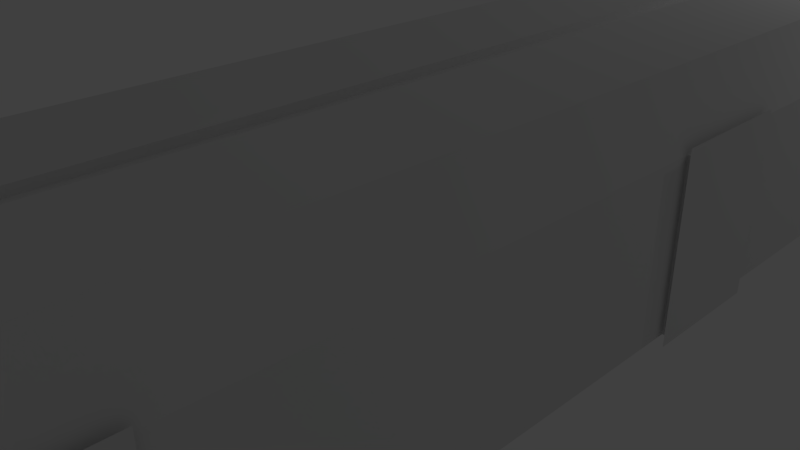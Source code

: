 # Source: hallway.blend  (saved by Blender 2.69.0; exported with 4.5.12 LTS)
import bpy
from mathutils import Matrix  # noqa: F401  (used for matrix-valued properties, if any)

bpy.ops.wm.read_factory_settings(use_empty=True)
scene = bpy.context.scene
scene.name = 'Scene'

# ---- collections
col_collection_1 = bpy.data.collections.new('Collection 1'); scene.collection.children.link(col_collection_1)

# ---- materials (node trees are filled in below, after node groups)
mat_material = bpy.data.materials.new('Material')
mat_material.alpha_threshold = 0.0
mat_material.use_transparent_shadow = False
mat_material.roughness = 0.5
mat_material.line_color = (0.0, 0.0, 0.0, 1.0)

# ---- material node trees

# ---- world
world_world = bpy.data.worlds.new('World'); scene.world = world_world
world_world.color = (0.05088, 0.05088, 0.05088)
world_world.use_sun_shadow = False
world_world.sun_shadow_jitter_overblur = 0.0
world_world.cycles.sampling_method = 'MANUAL'
world_world.cycles.sample_map_resolution = 256

# ---- cameras
cam_camera = bpy.data.cameras.new('Camera')
cam_camera.clip_end = 100.0
cam_camera.lens = 35.0
cam_camera.sensor_width = 32.0
cam_camera.sensor_height = 18.0
cam_camera.ortho_scale = 7.314
cam_camera.dof.focus_distance = 0.0
cam_camera.dof.aperture_fstop = 128.0

# ---- lights
light_lamp = bpy.data.lights.new('Lamp', 'POINT')
light_lamp.transmission_factor = 0.0
light_lamp.cutoff_distance = 30.0
light_lamp.energy = 100.0
light_lamp.shadow_buffer_clip_start = 1.001
light_lamp.shadow_soft_size = 0.1
light_lamp.shadow_maximum_resolution = 0.006
light_lamp.use_absolute_resolution = True
light_lamp.cycles.use_multiple_importance_sampling = False

# ---- meshes
me_cube_009 = bpy.data.meshes.new('Cube.009')
me_cube_009.from_pydata([(0.0, -0.4246, -1.05), (0.0, 0.4246, -1.05), (-4.768e-07, -0.4246, 1.05), (0.0, 0.4246, 1.05)], [], [(0, 1, 3, 2)])
me_cube_009.materials.append(mat_material)
me_cube_009.use_remesh_preserve_volume = False
me_cube_009.use_remesh_preserve_attributes = False
me_cube_009.use_mirror_vertex_groups = False
me_cube_009.update()
me_cube_008 = bpy.data.meshes.new('Cube.008')
me_cube_008.from_pydata([(2.384e-07, -0.4048, -1.05), (2.384e-07, 0.4048, -1.05), (-2.384e-07, -0.4048, 1.05), (-2.384e-07, 0.4048, 1.05)], [], [(0, 1, 3, 2)])
me_cube_008.materials.append(mat_material)
me_cube_008.use_remesh_preserve_volume = False
me_cube_008.use_remesh_preserve_attributes = False
me_cube_008.use_mirror_vertex_groups = False
me_cube_008.update()
me_cube_007 = bpy.data.meshes.new('Cube.007')
me_cube_007.from_pydata([(0.0, -0.3985, -1.05), (4.768e-07, 0.3985, -1.05), (0.0, -0.3985, 1.05), (0.0, 0.3985, 1.05)], [], [(0, 1, 3, 2)])
me_cube_007.materials.append(mat_material)
me_cube_007.use_remesh_preserve_volume = False
me_cube_007.use_remesh_preserve_attributes = False
me_cube_007.use_mirror_vertex_groups = False
me_cube_007.update()
me_cube_006 = bpy.data.meshes.new('Cube.006')
me_cube_006.from_pydata([(0.0, 0.3985, -1.05), (0.0, -0.3985, -1.05), (-2.384e-07, 0.3985, 1.05), (-4.768e-07, -0.3985, 1.05)], [], [(0, 1, 3, 2)])
me_cube_006.materials.append(mat_material)
me_cube_006.use_remesh_preserve_volume = False
me_cube_006.use_remesh_preserve_attributes = False
me_cube_006.use_mirror_vertex_groups = False
me_cube_006.update()
me_cube_005 = bpy.data.meshes.new('Cube.005')
me_cube_005.from_pydata([(0.0, 0.4048, -1.05), (0.0, -0.4048, -1.05), (0.0, 0.4048, 1.05), (-2.384e-07, -0.4048, 1.05)], [], [(0, 1, 3, 2)])
me_cube_005.materials.append(mat_material)
me_cube_005.use_remesh_preserve_volume = False
me_cube_005.use_remesh_preserve_attributes = False
me_cube_005.use_mirror_vertex_groups = False
me_cube_005.update()
me_cube_004 = bpy.data.meshes.new('Cube.004')
me_cube_004.from_pydata([(0.0, 0.4246, -1.05), (0.0, -0.4246, -1.05), (0.0, 0.4246, 1.05), (0.0, -0.4246, 1.05)], [], [(0, 1, 3, 2)])
me_cube_004.materials.append(mat_material)
me_cube_004.use_remesh_preserve_volume = False
me_cube_004.use_remesh_preserve_attributes = False
me_cube_004.use_mirror_vertex_groups = False
me_cube_004.update()
me_cube_003 = bpy.data.meshes.new('Cube.003')
me_cube_003.from_pydata([(0.0, 0.4135, -1.05), (0.0, -0.4135, -1.05), (2.384e-07, 0.4135, 1.05), (0.0, -0.4135, 1.05)], [], [(0, 1, 3, 2)])
me_cube_003.materials.append(mat_material)
me_cube_003.use_remesh_preserve_volume = False
me_cube_003.use_remesh_preserve_attributes = False
me_cube_003.use_mirror_vertex_groups = False
me_cube_003.update()
me_cube_002 = bpy.data.meshes.new('Cube.002')
me_cube_002.from_pydata([(0.0, -0.4135, -1.05), (0.0, 0.4135, -1.05), (0.0, -0.4135, 1.05), (0.0, 0.4135, 1.05)], [], [(0, 1, 3, 2)])
me_cube_002.materials.append(mat_material)
me_cube_002.use_remesh_preserve_volume = False
me_cube_002.use_remesh_preserve_attributes = False
me_cube_002.use_mirror_vertex_groups = False
me_cube_002.update()
me_cube_001 = bpy.data.meshes.new('Cube.001')
me_cube_001.from_pydata([(0.2, 9.398, 0.04712), (-0.2, 9.398, 0.04712), (0.2, -8.689, 0.04712), (-0.2, -8.689, 0.04712), (-0.2, 6.452, 0.04712), (0.2, 6.452, 0.04712), (-0.2, 5.384, 0.04712), (0.2, 5.384, 0.04712), (-0.2, 2.426, 0.04712), (0.2, 2.426, 0.04712), (-0.2, 1.416, 0.04712), (0.2, 1.416, 0.04712), (-0.2, -1.592, 0.04712), (0.2, -1.592, 0.04712), (-0.2, -2.594, 0.04712), (0.2, -2.594, 0.04712), (-0.2, -5.582, 0.04712), (0.2, -5.582, 0.04712), (-0.2, -6.62, 0.04712), (0.2, -6.62, 0.04712), (0.2, 9.398, -0.04712), (-0.2, 9.398, -0.04712), (0.2, -8.689, -0.04712), (-0.2, -8.689, -0.04712), (-0.2, 6.452, -0.04712), (0.2, 6.452, -0.04712), (-0.2, 5.384, -0.04712), (0.2, 5.384, -0.04712), (-0.2, 2.426, -0.04712), (0.2, 2.426, -0.04712), (-0.2, 1.416, -0.04712), (0.2, 1.416, -0.04712), (-0.2, -1.592, -0.04712), (0.2, -1.592, -0.04712), (-0.2, -2.594, -0.04712), (0.2, -2.594, -0.04712), (-0.2, -5.582, -0.04712), (0.2, -5.582, -0.04712), (-0.2, -6.62, -0.04712), (0.2, -6.62, -0.04712)], [], [(8, 6, 26, 28), (2, 3, 23, 22), (0, 5, 25, 20), (19, 2, 22, 39), (10, 8, 28, 30), (15, 17, 37, 35), (5, 7, 27, 25), (12, 10, 30, 32), (17, 19, 39, 37), (39, 22, 23, 38), (20, 25, 24, 21), (25, 27, 26, 24), (27, 29, 28, 26), (29, 31, 30, 28), (31, 33, 32, 30), (33, 35, 34, 32), (35, 37, 36, 34), (37, 39, 38, 36), (13, 15, 35, 33), (18, 16, 36, 38), (1, 0, 20, 21), (6, 4, 24, 26), (11, 13, 33, 31), (16, 14, 34, 36), (3, 18, 38, 23), (4, 1, 21, 24), (9, 11, 31, 29), (14, 12, 32, 34), (7, 9, 29, 27)])
me_cube_001.materials.append(mat_material)
me_cube_001.use_remesh_preserve_volume = False
me_cube_001.use_remesh_preserve_attributes = False
me_cube_001.use_mirror_vertex_groups = False
me_cube_001.update()
me_cube = bpy.data.meshes.new('Cube')
me_cube.from_pydata([(2.256, 8.516, -1.558), (2.256, -9.571, -1.558), (-2.339, -9.571, -1.558), (-2.339, 8.516, -1.558), (2.012, 8.516, 1.422), (2.012, -9.571, 1.422), (-2.095, -9.571, 1.422), (-2.095, 8.516, 1.422), (2.256, 6.174, -1.558), (2.256, 5.347, -1.558), (2.256, 2.405, -1.558), (2.256, 1.556, -1.558), (2.256, -2.115, -1.558), (2.256, -2.924, -1.558), (2.256, -6.212, -1.558), (2.256, -7.009, -1.558), (-2.339, -7.009, -1.558), (-2.339, -6.212, -1.558), (-2.339, -2.924, -1.558), (-2.339, -2.115, -1.558), (-2.339, 1.556, -1.558), (-2.339, 2.405, -1.558), (-2.339, 5.347, -1.558), (-2.339, 6.174, -1.558), (2.012, 6.174, 1.422), (2.012, 5.347, 1.422), (2.012, 2.405, 1.422), (2.012, 1.556, 1.422), (2.012, -2.115, 1.422), (2.012, -2.924, 1.422), (2.012, -6.212, 1.422), (2.012, -7.009, 1.422), (-2.095, -7.009, 1.422), (-2.095, -6.212, 1.422), (-2.095, -2.924, 1.422), (-2.095, -2.115, 1.422), (-2.095, 1.556, 1.422), (-2.095, 2.405, 1.422), (-2.095, 5.347, 1.422), (-2.095, 6.174, 1.422), (2.256, 8.516, 0.5427), (2.256, -9.571, 0.5427), (-2.339, -9.571, 0.5427), (-2.339, 8.516, 0.5427), (2.256, 6.174, 0.5427), (2.256, 5.347, 0.5427), (2.256, 2.405, 0.5427), (2.256, 1.556, 0.5427), (2.256, -2.115, 0.5427), (2.256, -2.924, 0.5427), (2.256, -6.212, 0.5427), (2.256, -7.009, 0.5427), (-2.339, -7.009, 0.5427), (-2.339, -6.212, 0.5427), (-2.339, -2.924, 0.5427), (-2.339, -2.115, 0.5427), (-2.339, 1.556, 0.5427), (-2.339, 2.405, 0.5427), (-2.339, 5.347, 0.5427), (-2.339, 6.174, 0.5427), (2.256, -6.212, -1.558), (2.256, -7.009, -1.558), (2.256, -6.212, 0.5427), (2.256, -7.009, 0.5427), (2.344, 6.174, -1.558), (2.344, 5.347, -1.558), (2.344, 2.405, -1.558), (2.344, 1.556, -1.558), (2.344, -2.115, -1.558), (2.344, -2.924, -1.558), (2.344, 6.174, 0.5427), (2.344, 5.347, 0.5427), (2.344, 2.405, 0.5427), (2.344, 1.556, 0.5427), (2.344, -2.115, 0.5427), (2.344, -2.924, 0.5427), (2.344, -6.212, -1.558), (2.344, -7.009, -1.558), (2.344, -6.212, 0.5427), (2.344, -7.009, 0.5427), (-2.424, -7.009, -1.558), (-2.424, -6.212, -1.558), (-2.424, -2.924, -1.558), (-2.424, -2.115, -1.558), (-2.424, 1.556, -1.558), (-2.424, 2.405, -1.558), (-2.424, 5.347, -1.558), (-2.424, 6.174, -1.558), (-2.424, -7.009, 0.5427), (-2.424, -6.212, 0.5427), (-2.424, -2.924, 0.5427), (-2.424, -2.115, 0.5427), (-2.424, 1.556, 0.5427), (-2.424, 2.405, 0.5427), (-2.424, 5.347, 0.5427), (-2.424, 6.174, 0.5427), (0.9849, 8.516, -1.558), (0.1489, 8.516, -1.558), (-0.2511, 8.516, -1.558), (-1.049, 8.516, -1.558), (0.9849, -9.571, -1.558), (0.1489, -9.571, -1.558), (-0.2511, -9.571, -1.558), (-1.049, -9.571, -1.558), (0.9849, 8.516, 1.422), (0.1489, 8.516, 1.422), (-0.2511, 8.516, 1.422), (-1.049, 8.516, 1.422), (0.9849, -9.571, 1.422), (0.1489, -9.571, 1.422), (-0.2511, -9.571, 1.422), (-1.049, -9.571, 1.422), (0.9849, 6.174, -1.558), (0.1489, 6.174, -1.558), (-0.2511, 6.174, -1.558), (-1.049, 6.174, -1.558), (0.9849, 5.347, -1.558), (0.1489, 5.347, -1.558), (-0.2511, 5.347, -1.558), (-1.049, 5.347, -1.558), (0.9849, 2.405, -1.558), (0.1489, 2.405, -1.558), (-0.2511, 2.405, -1.558), (-1.049, 2.405, -1.558), (0.9849, 1.556, -1.558), (0.1489, 1.556, -1.558), (-0.2511, 1.556, -1.558), (-1.049, 1.556, -1.558), (0.9849, -2.115, -1.558), (0.1489, -2.115, -1.558), (-0.2511, -2.115, -1.558), (-1.049, -2.115, -1.558), (0.9849, -2.924, -1.558), (0.1489, -2.924, -1.558), (-0.2511, -2.924, -1.558), (-1.049, -2.924, -1.558), (0.9849, -6.212, -1.558), (0.1489, -6.212, -1.558), (-0.2511, -6.212, -1.558), (-1.049, -6.212, -1.558), (0.9849, -7.009, -1.558), (0.1489, -7.009, -1.558), (-0.2511, -7.009, -1.558), (-1.049, -7.009, -1.558), (-1.049, 6.174, 1.422), (-0.2511, 6.174, 1.422), (0.1489, 6.174, 1.422), (0.9849, 6.174, 1.422), (-1.049, 5.347, 1.422), (-0.2511, 5.347, 1.422), (0.1489, 5.347, 1.422), (0.9849, 5.347, 1.422), (-1.049, 2.405, 1.422), (-0.2511, 2.405, 1.422), (0.1489, 2.405, 1.422), (0.9849, 2.405, 1.422), (-1.049, 1.556, 1.422), (-0.2511, 1.556, 1.422), (0.1489, 1.556, 1.422), (0.9849, 1.556, 1.422), (-1.049, -2.115, 1.422), (-0.2511, -2.115, 1.422), (0.1489, -2.115, 1.422), (0.9849, -2.115, 1.422), (-1.049, -2.924, 1.422), (-0.2511, -2.924, 1.422), (0.1489, -2.924, 1.422), (0.9849, -2.924, 1.422), (-1.049, -6.212, 1.422), (-0.2511, -6.212, 1.422), (0.1489, -6.212, 1.422), (0.9849, -6.212, 1.422), (-1.049, -7.009, 1.422), (-0.2511, -7.009, 1.422), (0.1489, -7.009, 1.422), (0.9849, -7.009, 1.422), (0.9849, -9.571, 0.5427), (0.1489, -9.571, 0.5427), (-0.2511, -9.571, 0.5427), (-1.049, -9.571, 0.5427), (0.9849, 8.516, 0.5427), (0.1489, 8.516, 0.5427), (-0.2511, 8.516, 0.5427), (-1.049, 8.516, 0.5427), (-1.049, 8.833, 0.5427), (-0.2511, 8.833, 0.5427), (0.1489, 8.833, 0.5427), (0.9849, 8.833, 0.5427), (-1.049, 8.833, -1.558), (-0.2511, 8.833, -1.558), (0.1489, 8.833, -1.558), (0.9849, 8.833, -1.558), (0.9849, -9.911, -1.558), (0.1489, -9.911, -1.558), (-0.2511, -9.911, -1.558), (-1.049, -9.911, -1.558), (0.9849, -9.911, 0.5427), (0.1489, -9.911, 0.5427), (-0.2511, -9.911, 0.5427), (-1.049, -9.911, 0.5427), (-1.049, 8.833, 0.5427), (-0.2511, 8.833, 0.5427), (0.1489, 8.833, 0.5427), (0.9849, 8.833, 0.5427), (1.554, -9.911, -1.558), (1.554, -9.911, 0.5427), (-1.597, -9.911, -1.558), (-1.597, -9.911, 0.5427), (0.9849, -9.911, 1.271), (0.1489, -9.911, 1.271), (-0.2511, -9.911, 1.271), (-1.049, -9.911, 1.271), (1.554, -9.911, 1.271), (-1.597, -9.911, 1.271), (1.756, 8.833, 0.5427), (1.756, 8.833, -1.558), (0.9849, 8.833, 0.5427), (-1.827, 8.833, 0.5427), (-1.827, 8.833, -1.558), (-1.827, 8.833, 0.5427), (-1.049, 8.833, 0.5427), (-0.2511, 8.833, 0.5427), (0.1489, 8.833, 0.5427), (0.9849, 8.833, 0.5427), (1.756, 8.833, 0.5427), (-1.827, 8.833, 0.5427), (0.9849, 8.833, 1.326), (-1.049, 8.833, 1.326), (-0.2511, 8.833, 1.326), (0.1489, 8.833, 1.326), (0.9849, 8.833, 1.326), (1.756, 8.833, 1.326), (-1.827, 8.833, 1.326)], [], [(143, 16, 2, 103), (172, 111, 6, 32), (51, 41, 5, 31), (179, 42, 6, 111), (59, 43, 7, 39), (183, 43, 3, 99), (99, 3, 23, 115), (115, 23, 22, 119), (119, 22, 21, 123), (123, 21, 20, 127), (127, 20, 19, 131), (131, 19, 18, 135), (135, 18, 17, 139), (139, 17, 16, 143), (107, 144, 39, 7), (144, 148, 38, 39), (148, 152, 37, 38), (152, 156, 36, 37), (156, 160, 35, 36), (160, 164, 34, 35), (164, 168, 33, 34), (168, 172, 32, 33), (40, 44, 24, 4), (44, 45, 25, 24), (45, 46, 26, 25), (46, 47, 27, 26), (47, 48, 28, 27), (48, 49, 29, 28), (49, 50, 30, 29), (50, 51, 31, 30), (42, 52, 32, 6), (52, 53, 33, 32), (53, 54, 34, 33), (54, 55, 35, 34), (55, 56, 36, 35), (56, 57, 37, 36), (57, 58, 38, 37), (58, 59, 39, 38), (15, 1, 41, 51), (103, 2, 42, 179), (23, 3, 43, 59), (107, 7, 43, 183), (0, 8, 44, 40), (12, 13, 69, 68), (9, 10, 46, 45), (61, 63, 79, 77), (11, 12, 48, 47), (11, 47, 73, 67), (13, 14, 50, 49), (51, 50, 62, 63), (2, 16, 52, 42), (53, 52, 88, 89), (17, 18, 54, 53), (16, 17, 81, 80), (19, 20, 56, 55), (55, 54, 90, 91), (21, 22, 58, 57), (18, 19, 83, 82), (13, 49, 75, 69), (15, 51, 63, 61), (50, 14, 60, 62), (14, 15, 61, 60), (9, 45, 71, 65), (49, 48, 74, 75), (60, 61, 77, 76), (10, 11, 67, 66), (47, 46, 72, 73), (8, 9, 65, 64), (45, 44, 70, 71), (48, 12, 68, 74), (63, 62, 78, 79), (46, 10, 66, 72), (62, 60, 76, 78), (44, 8, 64, 70), (58, 22, 86, 94), (56, 20, 84, 92), (54, 18, 82, 90), (52, 16, 80, 88), (23, 59, 95, 87), (21, 57, 93, 85), (22, 23, 87, 86), (19, 55, 91, 83), (59, 58, 94, 95), (20, 21, 85, 84), (17, 53, 89, 81), (57, 56, 92, 93), (15, 140, 100, 1), (140, 141, 101, 100), (141, 142, 102, 101), (142, 143, 103, 102), (31, 5, 108, 175), (175, 108, 109, 174), (173, 110, 111, 172), (41, 176, 108, 5), (176, 177, 109, 108), (177, 178, 110, 109), (178, 179, 111, 110), (40, 180, 96, 0), (182, 183, 184, 185), (96, 180, 187, 191), (183, 99, 188, 184), (0, 96, 112, 8), (96, 97, 113, 112), (97, 98, 114, 113), (98, 99, 115, 114), (8, 112, 116, 9), (112, 113, 117, 116), (113, 114, 118, 117), (114, 115, 119, 118), (9, 116, 120, 10), (116, 117, 121, 120), (117, 118, 122, 121), (118, 119, 123, 122), (10, 120, 124, 11), (120, 121, 125, 124), (121, 122, 126, 125), (122, 123, 127, 126), (11, 124, 128, 12), (124, 125, 129, 128), (125, 126, 130, 129), (126, 127, 131, 130), (12, 128, 132, 13), (128, 129, 133, 132), (129, 130, 134, 133), (130, 131, 135, 134), (13, 132, 136, 14), (132, 133, 137, 136), (133, 134, 138, 137), (134, 135, 139, 138), (14, 136, 140, 15), (136, 137, 141, 140), (137, 138, 142, 141), (138, 139, 143, 142), (4, 24, 147, 104), (104, 147, 146, 105), (106, 145, 144, 107), (24, 25, 151, 147), (147, 151, 150, 146), (145, 149, 148, 144), (25, 26, 155, 151), (151, 155, 154, 150), (149, 153, 152, 148), (26, 27, 159, 155), (155, 159, 158, 154), (153, 157, 156, 152), (27, 28, 163, 159), (159, 163, 162, 158), (157, 161, 160, 156), (28, 29, 167, 163), (163, 167, 166, 162), (161, 165, 164, 160), (29, 30, 171, 167), (167, 171, 170, 166), (165, 169, 168, 164), (30, 31, 175, 171), (171, 175, 174, 170), (169, 173, 172, 168), (1, 100, 176, 41), (179, 178, 198, 199), (176, 100, 192, 196), (103, 179, 199, 195), (4, 104, 180, 40), (104, 105, 181, 180), (105, 106, 182, 181), (106, 107, 183, 182), (97, 96, 191, 190), (98, 97, 190, 189), (99, 98, 189, 188), (180, 181, 186, 187), (181, 182, 185, 186), (178, 177, 197, 198), (177, 176, 196, 197), (102, 103, 195, 194), (101, 102, 194, 193), (100, 101, 193, 192), (186, 202, 203, 187), (185, 201, 202, 186), (184, 200, 201, 185), (196, 192, 204, 205), (195, 199, 207, 206), (207, 199, 211, 213), (196, 205, 212, 208), (199, 198, 210, 211), (198, 197, 209, 210), (197, 196, 208, 209), (219, 225, 220, 200), (191, 187, 214, 215), (184, 217, 219, 200), (184, 188, 218, 217), (214, 187, 216, 224), (203, 223, 216, 187), (202, 222, 223, 203), (201, 221, 222, 202), (200, 220, 221, 201), (225, 232, 227, 220), (224, 216, 226, 231), (223, 230, 226, 216), (222, 229, 230, 223), (220, 227, 228, 221), (221, 228, 229, 222)])
me_cube.materials.append(mat_material)
me_cube.use_remesh_preserve_volume = False
me_cube.use_remesh_preserve_attributes = False
me_cube.use_mirror_vertex_groups = False
me_cube.update()

# ---- objects
ob_cube_009 = bpy.data.objects.new('Cube.009', me_cube_009)
ob_cube_008 = bpy.data.objects.new('Cube.008', me_cube_008)
ob_cube_007 = bpy.data.objects.new('Cube.007', me_cube_007)
ob_cube_006 = bpy.data.objects.new('Cube.006', me_cube_006)
ob_cube_005 = bpy.data.objects.new('Cube.005', me_cube_005)
ob_cube_004 = bpy.data.objects.new('Cube.004', me_cube_004)
ob_cube_003 = bpy.data.objects.new('Cube.003', me_cube_003)
ob_cube_002 = bpy.data.objects.new('Cube.002', me_cube_002)
ob_cube_001 = bpy.data.objects.new('Cube.001', me_cube_001)
ob_cube = bpy.data.objects.new('Cube', me_cube)
ob_lamp = bpy.data.objects.new('Lamp', light_lamp)
ob_camera = bpy.data.objects.new('Camera', cam_camera)

# ---- transforms, parenting, visibility, modifiers, constraints
ob_cube_009.location = (-2.373, 8.036, 1.419)
ob_cube_009.scale = (1.1, 2.688, 1.456)
ob_cube_009.lock_rotations_4d = False
ob_cube_009.empty_display_type = 'ARROWS'
ob_cube_009.lineart.crease_threshold = 0.0
ob_cube_008.location = (-2.373, -2.959, 1.419)
ob_cube_008.scale = (1.1, 2.688, 1.456)
ob_cube_008.lock_rotations_4d = False
ob_cube_008.empty_display_type = 'ARROWS'
ob_cube_008.lineart.crease_threshold = 0.0
ob_cube_007.location = (-2.373, -12.96, 1.419)
ob_cube_007.scale = (1.1, 2.688, 1.456)
ob_cube_007.lock_rotations_4d = False
ob_cube_007.empty_display_type = 'ARROWS'
ob_cube_007.lineart.crease_threshold = 0.0
ob_cube_006.location = (2.395, -12.96, 1.419)
ob_cube_006.scale = (1.1, 2.688, 1.456)
ob_cube_006.lock_rotations_4d = False
ob_cube_006.empty_display_type = 'ARROWS'
ob_cube_006.lineart.crease_threshold = 0.0
ob_cube_005.location = (2.395, -2.959, 1.419)
ob_cube_005.scale = (1.1, 2.688, 1.456)
ob_cube_005.lock_rotations_4d = False
ob_cube_005.empty_display_type = 'ARROWS'
ob_cube_005.lineart.crease_threshold = 0.0
ob_cube_004.location = (2.395, 8.036, 1.419)
ob_cube_004.scale = (1.1, 2.688, 1.456)
ob_cube_004.lock_rotations_4d = False
ob_cube_004.empty_display_type = 'ARROWS'
ob_cube_004.lineart.crease_threshold = 0.0
ob_cube_003.location = (2.395, 17.27, 1.419)
ob_cube_003.scale = (1.1, 2.688, 1.456)
ob_cube_003.lock_rotations_4d = False
ob_cube_003.empty_display_type = 'ARROWS'
ob_cube_003.lineart.crease_threshold = 0.0
ob_cube_002.location = (-2.373, 17.27, 1.419)
ob_cube_002.scale = (1.1, 2.688, 1.456)
ob_cube_002.lock_rotations_4d = False
ob_cube_002.empty_display_type = 'ARROWS'
ob_cube_002.lineart.crease_threshold = 0.0
ob_cube_001.location = (-0.0002066, 1.043, 3.912)
ob_cube_001.scale = (1.0, 2.444, 1.324)
ob_cube_001.lock_rotations_4d = False
ob_cube_001.empty_display_type = 'ARROWS'
ob_cube_001.lineart.crease_threshold = 0.0
ob_cube.location = (0.05093, 3.197, 2.091)
ob_cube.scale = (1.0, 2.444, 1.324)
ob_cube.lock_rotations_4d = False
ob_cube.empty_display_type = 'ARROWS'
ob_cube.lineart.crease_threshold = 0.0
ob_lamp.location = (4.076, 4.443, 7.848)
ob_lamp.rotation_euler = (0.6503, 0.05522, 1.866)
ob_lamp.scale = (2.355, 1.236, 1.351)
ob_lamp.lock_rotations_4d = False
ob_lamp.empty_display_type = 'ARROWS'
ob_lamp.color = (0.0, 0.0, 0.0, 0.0)
ob_lamp.lineart.crease_threshold = 0.0
ob_camera.location = (7.481, -13.92, 7.106)
ob_camera.rotation_euler = (1.109, 0.01082, 0.8149)
ob_camera.scale = (1.906, 1.543, 1.811)
ob_camera.lock_rotations_4d = False
ob_camera.empty_display_type = 'ARROWS'
ob_camera.color = (0.0, 0.0, 0.0, 0.0)
ob_camera.display_type = 'WIRE'
ob_camera.lineart.crease_threshold = 0.0

# ---- collection membership
col_collection_1.objects.link(ob_cube_009)
col_collection_1.objects.link(ob_cube_008)
col_collection_1.objects.link(ob_cube_007)
col_collection_1.objects.link(ob_cube_006)
col_collection_1.objects.link(ob_cube_005)
col_collection_1.objects.link(ob_cube_004)
col_collection_1.objects.link(ob_cube_003)
col_collection_1.objects.link(ob_cube_002)
col_collection_1.objects.link(ob_cube_001)
col_collection_1.objects.link(ob_cube)
col_collection_1.objects.link(ob_lamp)
col_collection_1.objects.link(ob_camera)

# ---- scene / render settings (as saved in the file)
scene.camera = ob_camera
scene.frame_start = 1; scene.frame_end = 250; scene.frame_set(1)
scene.render.engine = 'BLENDER_EEVEE_NEXT'
scene.render.image_settings.compression = 90
scene.render.resolution_percentage = 50
scene.render.dither_intensity = 0.0
scene.cycles.use_denoising = False
scene.cycles.samples = 10
scene.cycles.sampling_pattern = 'TABULATED_SOBOL'
scene.cycles.light_sampling_threshold = 0.0
scene.cycles.use_adaptive_sampling = False
scene.cycles.use_light_tree = False
scene.cycles.blur_glossy = 0.0
scene.cycles.volume_bounces = 1
scene.cycles.pixel_filter_type = 'GAUSSIAN'
scene.cycles.sample_clamp_indirect = 0.0
scene.view_settings.view_transform = 'Standard'
bpy.context.view_layer.update()
